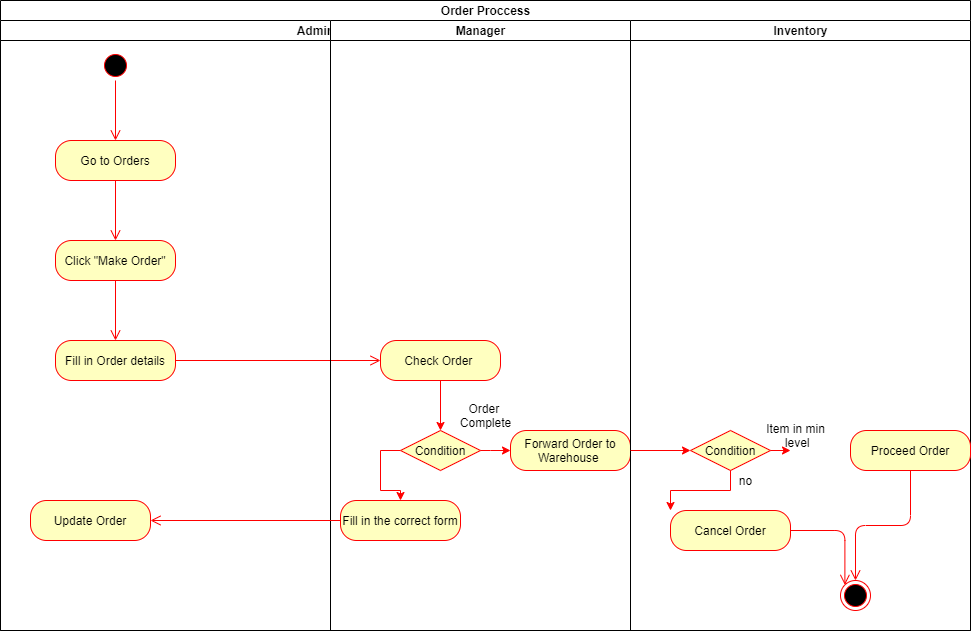

The diagram above was exported from draw.io. Its source (the exported page's mxGraphModel, read from the mxfile embedded in the PNG):
<mxGraphModel dx="1326" dy="1736" grid="1" gridSize="10" guides="1" tooltips="1" connect="1" arrows="1" fold="1" page="1" pageScale="1" pageWidth="850" pageHeight="1100" math="0" shadow="0">
  <root>
    <mxCell id="0" />
    <mxCell id="1" parent="0" />
    <mxCell id="60CVNRyLrVDvUH0nt1bv-5" value="Order Proccess" style="swimlane;html=1;childLayout=stackLayout;resizeParent=1;resizeParentMax=0;startSize=20;" vertex="1" parent="1">
      <mxGeometry x="240" y="-10" width="970" height="630" as="geometry" />
    </mxCell>
    <mxCell id="60CVNRyLrVDvUH0nt1bv-6" value="Admin" style="swimlane;html=1;startSize=20;" vertex="1" parent="60CVNRyLrVDvUH0nt1bv-5">
      <mxGeometry y="20" width="630" height="610" as="geometry" />
    </mxCell>
    <mxCell id="60CVNRyLrVDvUH0nt1bv-29" value="Update Order" style="rounded=1;whiteSpace=wrap;html=1;arcSize=40;fontColor=#000000;fillColor=#ffffc0;strokeColor=#ff0000;" vertex="1" parent="60CVNRyLrVDvUH0nt1bv-6">
      <mxGeometry x="30" y="480" width="120" height="40" as="geometry" />
    </mxCell>
    <mxCell id="60CVNRyLrVDvUH0nt1bv-9" value="" style="ellipse;html=1;shape=startState;fillColor=#000000;strokeColor=#ff0000;" vertex="1" parent="60CVNRyLrVDvUH0nt1bv-6">
      <mxGeometry x="100" y="30" width="30" height="30" as="geometry" />
    </mxCell>
    <mxCell id="60CVNRyLrVDvUH0nt1bv-10" value="" style="edgeStyle=orthogonalEdgeStyle;html=1;verticalAlign=bottom;endArrow=open;endSize=8;strokeColor=#ff0000;" edge="1" source="60CVNRyLrVDvUH0nt1bv-9" parent="60CVNRyLrVDvUH0nt1bv-6">
      <mxGeometry relative="1" as="geometry">
        <mxPoint x="115" y="120" as="targetPoint" />
      </mxGeometry>
    </mxCell>
    <mxCell id="60CVNRyLrVDvUH0nt1bv-11" value="Go to Orders" style="rounded=1;whiteSpace=wrap;html=1;arcSize=40;fontColor=#000000;fillColor=#ffffc0;strokeColor=#ff0000;" vertex="1" parent="60CVNRyLrVDvUH0nt1bv-6">
      <mxGeometry x="55" y="120" width="120" height="40" as="geometry" />
    </mxCell>
    <mxCell id="60CVNRyLrVDvUH0nt1bv-12" value="" style="edgeStyle=orthogonalEdgeStyle;html=1;verticalAlign=bottom;endArrow=open;endSize=8;strokeColor=#ff0000;" edge="1" source="60CVNRyLrVDvUH0nt1bv-11" parent="60CVNRyLrVDvUH0nt1bv-6">
      <mxGeometry relative="1" as="geometry">
        <mxPoint x="115" y="220" as="targetPoint" />
      </mxGeometry>
    </mxCell>
    <mxCell id="60CVNRyLrVDvUH0nt1bv-13" value="Click &quot;Make Order&quot;" style="rounded=1;whiteSpace=wrap;html=1;arcSize=40;fontColor=#000000;fillColor=#ffffc0;strokeColor=#ff0000;" vertex="1" parent="60CVNRyLrVDvUH0nt1bv-6">
      <mxGeometry x="55" y="220" width="120" height="40" as="geometry" />
    </mxCell>
    <mxCell id="60CVNRyLrVDvUH0nt1bv-14" value="" style="edgeStyle=orthogonalEdgeStyle;html=1;verticalAlign=bottom;endArrow=open;endSize=8;strokeColor=#ff0000;" edge="1" source="60CVNRyLrVDvUH0nt1bv-13" parent="60CVNRyLrVDvUH0nt1bv-6">
      <mxGeometry relative="1" as="geometry">
        <mxPoint x="115" y="320" as="targetPoint" />
      </mxGeometry>
    </mxCell>
    <mxCell id="60CVNRyLrVDvUH0nt1bv-15" value="Fill in Order details" style="rounded=1;whiteSpace=wrap;html=1;arcSize=40;fontColor=#000000;fillColor=#ffffc0;strokeColor=#ff0000;" vertex="1" parent="60CVNRyLrVDvUH0nt1bv-6">
      <mxGeometry x="55" y="320" width="120" height="40" as="geometry" />
    </mxCell>
    <mxCell id="60CVNRyLrVDvUH0nt1bv-16" value="" style="edgeStyle=orthogonalEdgeStyle;html=1;verticalAlign=bottom;endArrow=open;endSize=8;strokeColor=#ff0000;" edge="1" source="60CVNRyLrVDvUH0nt1bv-15" parent="60CVNRyLrVDvUH0nt1bv-6" target="60CVNRyLrVDvUH0nt1bv-17">
      <mxGeometry relative="1" as="geometry">
        <mxPoint x="280" y="340" as="targetPoint" />
      </mxGeometry>
    </mxCell>
    <mxCell id="60CVNRyLrVDvUH0nt1bv-7" value="Manager" style="swimlane;html=1;startSize=20;" vertex="1" parent="60CVNRyLrVDvUH0nt1bv-6">
      <mxGeometry x="330" width="300" height="610" as="geometry" />
    </mxCell>
    <mxCell id="60CVNRyLrVDvUH0nt1bv-25" value="Fill in the correct form" style="rounded=1;whiteSpace=wrap;html=1;arcSize=40;fontColor=#000000;fillColor=#ffffc0;strokeColor=#ff0000;" vertex="1" parent="60CVNRyLrVDvUH0nt1bv-7">
      <mxGeometry x="10" y="480" width="120" height="40" as="geometry" />
    </mxCell>
    <mxCell id="60CVNRyLrVDvUH0nt1bv-17" value="Check Order&amp;nbsp;" style="rounded=1;whiteSpace=wrap;html=1;arcSize=40;fontColor=#000000;fillColor=#ffffc0;strokeColor=#ff0000;" vertex="1" parent="60CVNRyLrVDvUH0nt1bv-7">
      <mxGeometry x="50" y="320" width="120" height="40" as="geometry" />
    </mxCell>
    <mxCell id="60CVNRyLrVDvUH0nt1bv-18" style="edgeStyle=orthogonalEdgeStyle;rounded=0;orthogonalLoop=1;jettySize=auto;html=1;strokeColor=#FF0000;" edge="1" parent="60CVNRyLrVDvUH0nt1bv-7" source="60CVNRyLrVDvUH0nt1bv-17" target="60CVNRyLrVDvUH0nt1bv-19">
      <mxGeometry relative="1" as="geometry">
        <mxPoint x="110" y="430" as="targetPoint" />
      </mxGeometry>
    </mxCell>
    <mxCell id="60CVNRyLrVDvUH0nt1bv-20" style="edgeStyle=orthogonalEdgeStyle;rounded=0;orthogonalLoop=1;jettySize=auto;html=1;exitX=0.5;exitY=1;exitDx=0;exitDy=0;strokeColor=#FF0000;" edge="1" parent="60CVNRyLrVDvUH0nt1bv-7" source="60CVNRyLrVDvUH0nt1bv-19" target="60CVNRyLrVDvUH0nt1bv-19">
      <mxGeometry relative="1" as="geometry" />
    </mxCell>
    <mxCell id="60CVNRyLrVDvUH0nt1bv-27" style="edgeStyle=orthogonalEdgeStyle;rounded=0;orthogonalLoop=1;jettySize=auto;html=1;exitX=0;exitY=0.5;exitDx=0;exitDy=0;strokeColor=#FF0000;" edge="1" parent="60CVNRyLrVDvUH0nt1bv-7" source="60CVNRyLrVDvUH0nt1bv-19" target="60CVNRyLrVDvUH0nt1bv-25">
      <mxGeometry relative="1" as="geometry" />
    </mxCell>
    <mxCell id="60CVNRyLrVDvUH0nt1bv-19" value="Condition" style="rhombus;whiteSpace=wrap;html=1;fillColor=#ffffc0;strokeColor=#ff0000;" vertex="1" parent="60CVNRyLrVDvUH0nt1bv-7">
      <mxGeometry x="70" y="410" width="80" height="40" as="geometry" />
    </mxCell>
    <mxCell id="60CVNRyLrVDvUH0nt1bv-21" style="edgeStyle=orthogonalEdgeStyle;rounded=0;orthogonalLoop=1;jettySize=auto;html=1;strokeColor=#FF0000;" edge="1" parent="60CVNRyLrVDvUH0nt1bv-7" source="60CVNRyLrVDvUH0nt1bv-19" target="60CVNRyLrVDvUH0nt1bv-22">
      <mxGeometry relative="1" as="geometry">
        <mxPoint x="200" y="480" as="targetPoint" />
        <Array as="points">
          <mxPoint x="160" y="430" />
        </Array>
      </mxGeometry>
    </mxCell>
    <mxCell id="60CVNRyLrVDvUH0nt1bv-28" value="Order &lt;br&gt;Complete" style="text;html=1;align=center;verticalAlign=middle;resizable=0;points=[];autosize=1;" vertex="1" parent="60CVNRyLrVDvUH0nt1bv-7">
      <mxGeometry x="120" y="380" width="70" height="30" as="geometry" />
    </mxCell>
    <mxCell id="60CVNRyLrVDvUH0nt1bv-22" value="Forward Order to Warehouse&amp;nbsp;" style="rounded=1;whiteSpace=wrap;html=1;arcSize=40;fontColor=#000000;fillColor=#ffffc0;strokeColor=#ff0000;" vertex="1" parent="60CVNRyLrVDvUH0nt1bv-7">
      <mxGeometry x="180" y="410" width="120" height="40" as="geometry" />
    </mxCell>
    <mxCell id="60CVNRyLrVDvUH0nt1bv-26" value="" style="edgeStyle=orthogonalEdgeStyle;html=1;verticalAlign=bottom;endArrow=open;endSize=8;strokeColor=#ff0000;" edge="1" source="60CVNRyLrVDvUH0nt1bv-25" parent="60CVNRyLrVDvUH0nt1bv-6" target="60CVNRyLrVDvUH0nt1bv-29">
      <mxGeometry relative="1" as="geometry">
        <mxPoint x="130" y="500" as="targetPoint" />
      </mxGeometry>
    </mxCell>
    <mxCell id="60CVNRyLrVDvUH0nt1bv-8" value="Inventory" style="swimlane;html=1;startSize=20;" vertex="1" parent="60CVNRyLrVDvUH0nt1bv-5">
      <mxGeometry x="630" y="20" width="340" height="610" as="geometry" />
    </mxCell>
    <mxCell id="60CVNRyLrVDvUH0nt1bv-31" value="Condition" style="rhombus;whiteSpace=wrap;html=1;fillColor=#ffffc0;strokeColor=#ff0000;" vertex="1" parent="60CVNRyLrVDvUH0nt1bv-8">
      <mxGeometry x="60" y="410" width="80" height="40" as="geometry" />
    </mxCell>
    <mxCell id="60CVNRyLrVDvUH0nt1bv-35" value="no" style="text;html=1;align=center;verticalAlign=middle;resizable=0;points=[];autosize=1;" vertex="1" parent="60CVNRyLrVDvUH0nt1bv-8">
      <mxGeometry x="100" y="450" width="30" height="20" as="geometry" />
    </mxCell>
    <mxCell id="60CVNRyLrVDvUH0nt1bv-36" value="Cancel Order" style="rounded=1;whiteSpace=wrap;html=1;arcSize=40;fontColor=#000000;fillColor=#ffffc0;strokeColor=#ff0000;" vertex="1" parent="60CVNRyLrVDvUH0nt1bv-8">
      <mxGeometry x="40" y="490" width="120" height="40" as="geometry" />
    </mxCell>
    <mxCell id="60CVNRyLrVDvUH0nt1bv-37" value="" style="edgeStyle=orthogonalEdgeStyle;html=1;verticalAlign=bottom;endArrow=open;endSize=8;strokeColor=#ff0000;entryX=0;entryY=0;entryDx=0;entryDy=0;" edge="1" source="60CVNRyLrVDvUH0nt1bv-36" parent="60CVNRyLrVDvUH0nt1bv-8" target="60CVNRyLrVDvUH0nt1bv-40">
      <mxGeometry relative="1" as="geometry">
        <mxPoint x="100" y="560" as="targetPoint" />
      </mxGeometry>
    </mxCell>
    <mxCell id="60CVNRyLrVDvUH0nt1bv-34" value="Item in min&lt;br&gt;&amp;nbsp;level" style="text;html=1;align=center;verticalAlign=middle;resizable=0;points=[];autosize=1;" vertex="1" parent="60CVNRyLrVDvUH0nt1bv-8">
      <mxGeometry x="130" y="400" width="70" height="30" as="geometry" />
    </mxCell>
    <mxCell id="60CVNRyLrVDvUH0nt1bv-40" value="" style="ellipse;html=1;shape=endState;fillColor=#000000;strokeColor=#ff0000;" vertex="1" parent="60CVNRyLrVDvUH0nt1bv-8">
      <mxGeometry x="210" y="560" width="30" height="30" as="geometry" />
    </mxCell>
    <mxCell id="60CVNRyLrVDvUH0nt1bv-38" value="Proceed Order" style="rounded=1;whiteSpace=wrap;html=1;arcSize=40;fontColor=#000000;fillColor=#ffffc0;strokeColor=#ff0000;" vertex="1" parent="60CVNRyLrVDvUH0nt1bv-8">
      <mxGeometry x="220" y="410" width="120" height="40" as="geometry" />
    </mxCell>
    <mxCell id="60CVNRyLrVDvUH0nt1bv-39" value="" style="edgeStyle=orthogonalEdgeStyle;html=1;verticalAlign=bottom;endArrow=open;endSize=8;strokeColor=#ff0000;entryX=0.5;entryY=0;entryDx=0;entryDy=0;" edge="1" source="60CVNRyLrVDvUH0nt1bv-38" parent="60CVNRyLrVDvUH0nt1bv-8" target="60CVNRyLrVDvUH0nt1bv-40">
      <mxGeometry relative="1" as="geometry">
        <mxPoint x="280" y="510" as="targetPoint" />
      </mxGeometry>
    </mxCell>
    <mxCell id="60CVNRyLrVDvUH0nt1bv-30" style="edgeStyle=orthogonalEdgeStyle;rounded=0;orthogonalLoop=1;jettySize=auto;html=1;exitX=1;exitY=0.5;exitDx=0;exitDy=0;strokeColor=#FF0000;" edge="1" parent="60CVNRyLrVDvUH0nt1bv-5" source="60CVNRyLrVDvUH0nt1bv-22" target="60CVNRyLrVDvUH0nt1bv-31">
      <mxGeometry relative="1" as="geometry">
        <mxPoint x="620" y="450" as="targetPoint" />
      </mxGeometry>
    </mxCell>
    <mxCell id="60CVNRyLrVDvUH0nt1bv-32" style="edgeStyle=orthogonalEdgeStyle;rounded=0;orthogonalLoop=1;jettySize=auto;html=1;exitX=1;exitY=0.5;exitDx=0;exitDy=0;strokeColor=#FF0000;" edge="1" parent="1" source="60CVNRyLrVDvUH0nt1bv-31">
      <mxGeometry relative="1" as="geometry">
        <mxPoint x="1030" y="440" as="targetPoint" />
      </mxGeometry>
    </mxCell>
    <mxCell id="60CVNRyLrVDvUH0nt1bv-33" style="edgeStyle=orthogonalEdgeStyle;rounded=0;orthogonalLoop=1;jettySize=auto;html=1;exitX=0.5;exitY=1;exitDx=0;exitDy=0;strokeColor=#FF0000;" edge="1" parent="1" source="60CVNRyLrVDvUH0nt1bv-31">
      <mxGeometry relative="1" as="geometry">
        <mxPoint x="910" y="500" as="targetPoint" />
      </mxGeometry>
    </mxCell>
  </root>
</mxGraphModel>